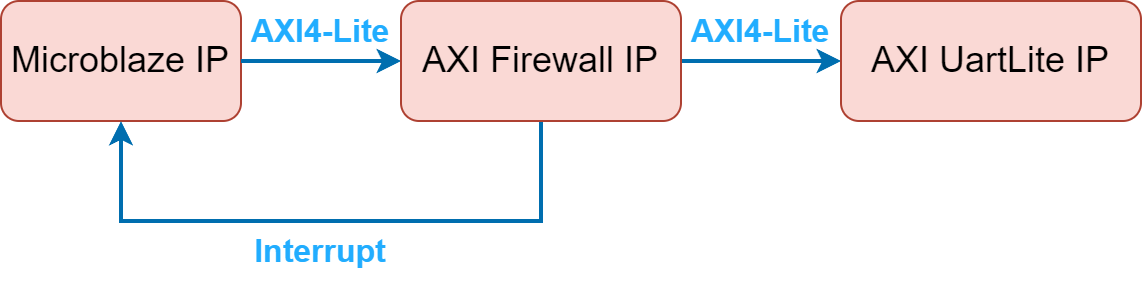

The diagram above was exported from draw.io. Its source (the exported page's mxGraphModel, read from the mxfile embedded in the PNG):
<mxGraphModel dx="823" dy="475" grid="1" gridSize="10" guides="1" tooltips="1" connect="1" arrows="1" fold="1" page="1" pageScale="1" pageWidth="1169" pageHeight="827" math="0" shadow="0">
  <root>
    <mxCell id="0" />
    <mxCell id="1" parent="0" />
    <mxCell id="g1-p37tZCbuLz8Co5-M--3" style="edgeStyle=orthogonalEdgeStyle;rounded=0;orthogonalLoop=1;jettySize=auto;html=1;entryX=0;entryY=0.5;entryDx=0;entryDy=0;fillColor=#1ba1e2;strokeColor=#006EAF;strokeWidth=2;" parent="1" source="g1-p37tZCbuLz8Co5-M--10" target="g1-p37tZCbuLz8Co5-M--2" edge="1">
      <mxGeometry relative="1" as="geometry" />
    </mxCell>
    <mxCell id="g1-p37tZCbuLz8Co5-M--1" value="&lt;font style=&quot;font-size: 18px;&quot;&gt;Microblaze IP&lt;/font&gt;" style="rounded=1;whiteSpace=wrap;html=1;fillColor=#fad9d5;strokeColor=#ae4132;" parent="1" vertex="1">
      <mxGeometry x="150" y="190" width="120" height="60" as="geometry" />
    </mxCell>
    <mxCell id="g1-p37tZCbuLz8Co5-M--2" value="&lt;span style=&quot;font-size: 18px;&quot;&gt;AXI UartLite IP&lt;/span&gt;" style="rounded=1;whiteSpace=wrap;html=1;fillColor=#fad9d5;strokeColor=#ae4132;" parent="1" vertex="1">
      <mxGeometry x="570" y="190" width="150" height="60" as="geometry" />
    </mxCell>
    <mxCell id="g1-p37tZCbuLz8Co5-M--11" value="" style="edgeStyle=orthogonalEdgeStyle;rounded=0;orthogonalLoop=1;jettySize=auto;html=1;entryX=0;entryY=0.5;entryDx=0;entryDy=0;fillColor=#1ba1e2;strokeColor=#006EAF;strokeWidth=2;" parent="1" source="g1-p37tZCbuLz8Co5-M--1" target="g1-p37tZCbuLz8Co5-M--10" edge="1">
      <mxGeometry relative="1" as="geometry">
        <mxPoint x="270" y="220" as="sourcePoint" />
        <mxPoint x="640" y="220" as="targetPoint" />
      </mxGeometry>
    </mxCell>
    <mxCell id="g1-p37tZCbuLz8Co5-M--14" style="edgeStyle=orthogonalEdgeStyle;rounded=0;orthogonalLoop=1;jettySize=auto;html=1;entryX=0.5;entryY=1;entryDx=0;entryDy=0;exitX=0.5;exitY=1;exitDx=0;exitDy=0;fillColor=#1ba1e2;strokeColor=#006EAF;strokeWidth=2;" parent="1" source="g1-p37tZCbuLz8Co5-M--10" target="g1-p37tZCbuLz8Co5-M--1" edge="1">
      <mxGeometry relative="1" as="geometry">
        <Array as="points">
          <mxPoint x="420" y="300" />
          <mxPoint x="210" y="300" />
        </Array>
      </mxGeometry>
    </mxCell>
    <mxCell id="g1-p37tZCbuLz8Co5-M--10" value="&lt;font style=&quot;font-size: 18px;&quot;&gt;AXI Firewall IP&lt;/font&gt;" style="rounded=1;whiteSpace=wrap;html=1;fillColor=#fad9d5;strokeColor=#ae4132;" parent="1" vertex="1">
      <mxGeometry x="350" y="190" width="140" height="60" as="geometry" />
    </mxCell>
    <mxCell id="g1-p37tZCbuLz8Co5-M--15" value="&lt;font style=&quot;font-size: 16px; color: rgb(33, 173, 255);&quot;&gt;&lt;b&gt;Interrupt&lt;/b&gt;&lt;/font&gt;" style="text;html=1;align=center;verticalAlign=middle;whiteSpace=wrap;rounded=0;" parent="1" vertex="1">
      <mxGeometry x="280" y="300" width="60" height="30" as="geometry" />
    </mxCell>
    <mxCell id="g1-p37tZCbuLz8Co5-M--17" value="&lt;font style=&quot;font-size: 16px; color: rgb(33, 173, 255);&quot;&gt;&lt;b&gt;AXI4-Lite&lt;/b&gt;&lt;/font&gt;" style="text;html=1;align=center;verticalAlign=middle;whiteSpace=wrap;rounded=0;" parent="1" vertex="1">
      <mxGeometry x="270" y="190" width="80" height="30" as="geometry" />
    </mxCell>
    <mxCell id="g1-p37tZCbuLz8Co5-M--18" value="&lt;b style=&quot;color: rgb(33, 173, 255); font-size: 16px;&quot;&gt;AXI4-Lite&lt;/b&gt;" style="text;html=1;align=center;verticalAlign=middle;whiteSpace=wrap;rounded=0;" parent="1" vertex="1">
      <mxGeometry x="490" y="190" width="80" height="30" as="geometry" />
    </mxCell>
  </root>
</mxGraphModel>